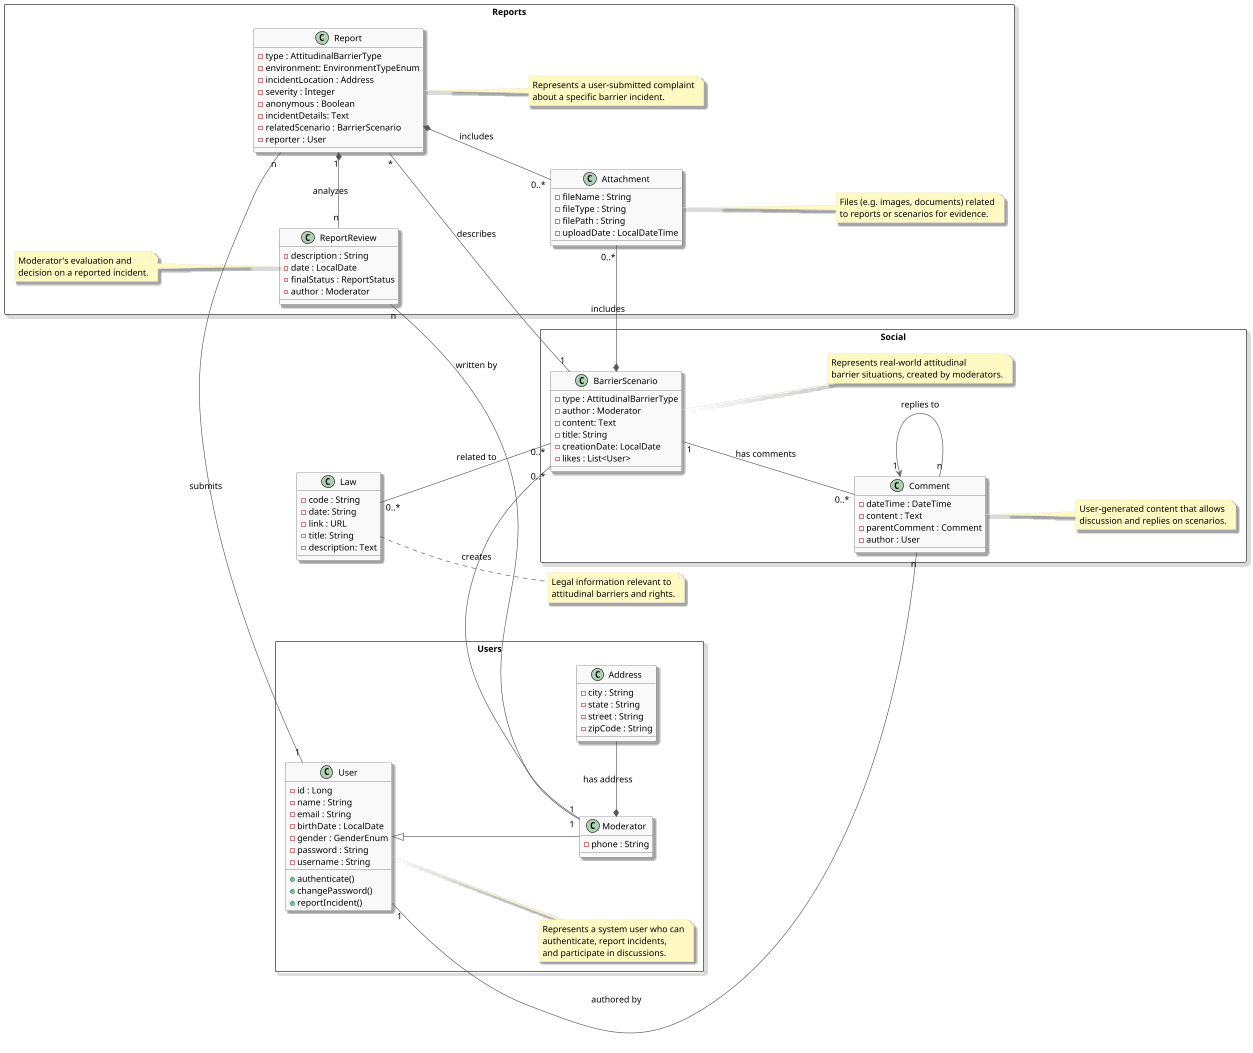

The diagram above was rendered by PlantUML. Its source (embedded in the PNG):
@startuml
' https://plantuml.com/class-diagram

skinparam Dpi 150
skinparam shadowing true
skinparam Nodesep 100
skinparam Ranksep 100
skinparam classBackgroundColor #F9F9F9
skinparam classBorderColor #444444
skinparam classArrowColor #555555
skinparam noteBackgroundColor #FFF9C4
skinparam noteBorderColor #E0E0E0
skinparam groupInheritance 1

skinparam defaultFontName "Arial"
skinparam defaultFontSize 14
'skinparam linetype ortho

left to right direction

package "Users"  <<Rectangle>> {

    class User {
        - id : Long
        - name : String
        - email : String
        - birthDate : LocalDate
        - gender : GenderEnum
        - password : String
        - username : String
        + authenticate()
        + changePassword()
        + reportIncident()
    }

    class Moderator {
        - phone : String
    }

    class Address {
        - city : String
        - state : String
        - street : String
        - zipCode : String
    }

    note right of User
        Represents a system user who can
        authenticate, report incidents,
        and participate in discussions.
    end note


}

package "Social"  <<Rectangle>> {
    class BarrierScenario {
        - type : AttitudinalBarrierType
        - author : Moderator
        - content: Text
        - title: String
        - creationDate: LocalDate
        - likes : List<User>
    }

    class Comment {
        - dateTime : DateTime
        - content : Text
        - parentComment : Comment
        - author : User
    }

    note right of BarrierScenario
        Represents real-world attitudinal
        barrier situations, created by moderators.
    end note

    note right of Comment
        User-generated content that allows
        discussion and replies on scenarios.
    end note
}

class Law {
    - code : String
    - date: String
    - link : URL
    - title: String
    - description: Text
}

note right of Law
    Legal information relevant to
    attitudinal barriers and rights.
end note

package "Reports"  <<Rectangle>> {
    class Report {
        - type : AttitudinalBarrierType
        - environment: EnvironmentTypeEnum
        - incidentLocation : Address
        - severity : Integer
        - anonymous : Boolean
        - incidentDetails: Text
        - relatedScenario : BarrierScenario
        - reporter : User
    }

    class Attachment {
        - fileName : String
        - fileType : String
        - filePath : String
        - uploadDate : LocalDateTime
    }

    class ReportReview {
        - description : String
        - date : LocalDate
        - finalStatus : ReportStatus
        - author : Moderator
    }

    note right of Report
        Represents a user-submitted complaint
        about a specific barrier incident.
    end note

    note right of Attachment
        Files (e.g. images, documents) related
        to reports or scenarios for evidence.
    end note

    note left of ReportReview
        Moderator's evaluation and
        decision on a reported incident.
    end note
}

' Inheritance and relationships
User <|-- Moderator

User "1" -- "n" Report : "submits"

ReportReview "n" -- "1" Moderator : "written by"
ReportReview "n" -* "1" Report : "analyzes"

Comment "1" <-- "n" Comment : "replies to"
Comment "n" -- "1" User : "authored by"

Moderator *- Address : "has address"
Moderator "1" -- "0..*" BarrierScenario : "creates"

Report "*" -- "1" BarrierScenario : "describes"
BarrierScenario "1" -- "0..*" Comment : "has comments"
Law "0..*" -- "0..*" BarrierScenario : "related to"

Report *-- "0..*" Attachment : "includes"
BarrierScenario *-- "0..*" Attachment : "includes"

@enduml